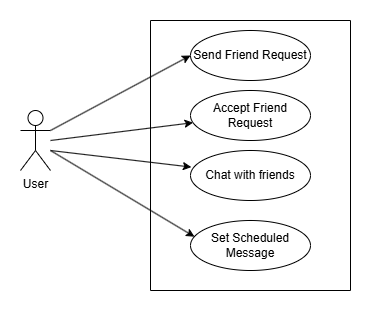

The diagram above was exported from draw.io. Its source (the exported page's mxGraphModel, read from the mxfile embedded in the PNG):
<mxGraphModel dx="1042" dy="574" grid="1" gridSize="10" guides="1" tooltips="1" connect="1" arrows="1" fold="1" page="1" pageScale="1" pageWidth="850" pageHeight="1100" math="0" shadow="0">
  <root>
    <mxCell id="0" />
    <mxCell id="1" parent="0" />
    <mxCell id="5hxG-n1L5E5yKMKyG4Bx-1" value="User" style="shape=umlActor;verticalLabelPosition=bottom;verticalAlign=top;html=1;outlineConnect=0;" vertex="1" parent="1">
      <mxGeometry x="100" y="160" width="30" height="60" as="geometry" />
    </mxCell>
    <mxCell id="5hxG-n1L5E5yKMKyG4Bx-2" value="" style="swimlane;startSize=0;" vertex="1" parent="1">
      <mxGeometry x="230" y="70" width="200" height="270" as="geometry" />
    </mxCell>
    <mxCell id="5hxG-n1L5E5yKMKyG4Bx-3" value="Send Friend Request" style="ellipse;whiteSpace=wrap;html=1;" vertex="1" parent="5hxG-n1L5E5yKMKyG4Bx-2">
      <mxGeometry x="40" y="10" width="120" height="50" as="geometry" />
    </mxCell>
    <mxCell id="5hxG-n1L5E5yKMKyG4Bx-4" value="Accept Friend Request" style="ellipse;whiteSpace=wrap;html=1;" vertex="1" parent="5hxG-n1L5E5yKMKyG4Bx-2">
      <mxGeometry x="40" y="70" width="120" height="50" as="geometry" />
    </mxCell>
    <mxCell id="5hxG-n1L5E5yKMKyG4Bx-5" value="Chat with friends" style="ellipse;whiteSpace=wrap;html=1;" vertex="1" parent="5hxG-n1L5E5yKMKyG4Bx-2">
      <mxGeometry x="40" y="130" width="120" height="50" as="geometry" />
    </mxCell>
    <mxCell id="5hxG-n1L5E5yKMKyG4Bx-6" value="Set Scheduled Message" style="ellipse;whiteSpace=wrap;html=1;" vertex="1" parent="5hxG-n1L5E5yKMKyG4Bx-2">
      <mxGeometry x="40" y="200" width="120" height="50" as="geometry" />
    </mxCell>
    <mxCell id="5hxG-n1L5E5yKMKyG4Bx-10" value="" style="endArrow=classic;html=1;rounded=0;entryX=0;entryY=0.5;entryDx=0;entryDy=0;" edge="1" parent="1" target="5hxG-n1L5E5yKMKyG4Bx-3">
      <mxGeometry width="50" height="50" relative="1" as="geometry">
        <mxPoint x="130" y="180" as="sourcePoint" />
        <mxPoint x="180" y="130" as="targetPoint" />
      </mxGeometry>
    </mxCell>
    <mxCell id="5hxG-n1L5E5yKMKyG4Bx-11" value="" style="endArrow=classic;html=1;rounded=0;" edge="1" parent="1" target="5hxG-n1L5E5yKMKyG4Bx-4">
      <mxGeometry width="50" height="50" relative="1" as="geometry">
        <mxPoint x="130" y="190" as="sourcePoint" />
        <mxPoint x="180" y="140" as="targetPoint" />
      </mxGeometry>
    </mxCell>
    <mxCell id="5hxG-n1L5E5yKMKyG4Bx-12" value="" style="endArrow=classic;html=1;rounded=0;entryX=0.007;entryY=0.332;entryDx=0;entryDy=0;entryPerimeter=0;" edge="1" parent="1" target="5hxG-n1L5E5yKMKyG4Bx-5">
      <mxGeometry width="50" height="50" relative="1" as="geometry">
        <mxPoint x="130" y="200" as="sourcePoint" />
        <mxPoint x="180" y="150" as="targetPoint" />
      </mxGeometry>
    </mxCell>
    <mxCell id="5hxG-n1L5E5yKMKyG4Bx-13" value="" style="endArrow=classic;html=1;rounded=0;entryX=0.033;entryY=0.324;entryDx=0;entryDy=0;entryPerimeter=0;" edge="1" parent="1" target="5hxG-n1L5E5yKMKyG4Bx-6">
      <mxGeometry width="50" height="50" relative="1" as="geometry">
        <mxPoint x="130" y="200" as="sourcePoint" />
        <mxPoint x="180" y="150" as="targetPoint" />
      </mxGeometry>
    </mxCell>
  </root>
</mxGraphModel>